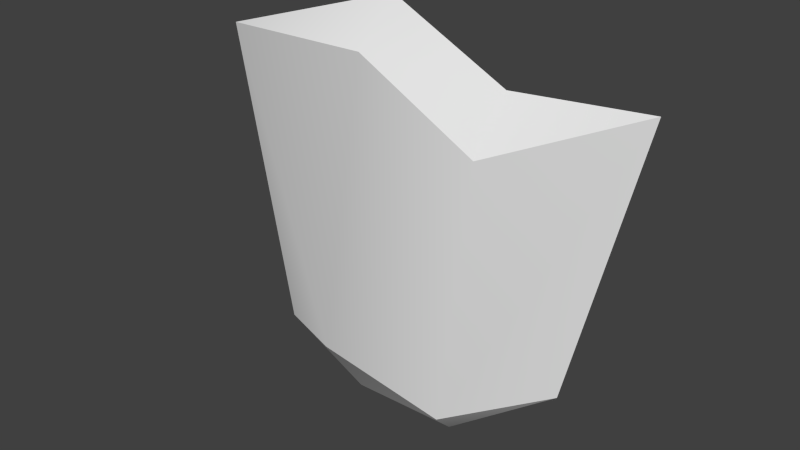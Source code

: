 # Source: dekuShield.blend  (saved by Blender 2.81.8; exported with 4.5.12 LTS)
import bpy
from mathutils import Matrix  # noqa: F401  (used for matrix-valued properties, if any)

bpy.ops.wm.read_factory_settings(use_empty=True)
scene = bpy.context.scene
scene.name = 'Scene'

# ---- collections
col_collection_1 = bpy.data.collections.new('Collection 1'); scene.collection.children.link(col_collection_1)

# ---- world
world_world = bpy.data.worlds.new('World'); scene.world = world_world
world_world.color = (0.05088, 0.05088, 0.05088)
world_world.use_sun_shadow = False
world_world.sun_shadow_jitter_overblur = 0.0
world_world.cycles.sampling_method = 'MANUAL'
world_world.cycles.sample_map_resolution = 256

# ---- meshes
me_dekushield = bpy.data.meshes.new('dekuShield')
me_dekushield.from_pydata([(-0.009188, -0.05683, 0.1286), (-0.06649, -0.0438, -0.1635), (0.05949, -0.04297, -0.1844), (0.1497, -0.0007665, -0.1436), (0.2103, 0.003578, 0.114), (0.05556, -0.01959, -0.2077), (-0.04932, -0.0167, -0.2121), (0.08845, -0.04193, 0.06203), (0.09466, -0.01235, 0.1102), (-0.007947, -0.01773, 0.1655), (-0.1341, -0.01628, -0.1695), (-0.1985, -0.007593, 0.1036)], [], [(0, 1, 2), (2, 3, 4), (5, 2, 6), (2, 5, 3), (7, 8, 0), (0, 8, 9), (2, 4, 7), (1, 10, 6), (6, 2, 1), (0, 9, 11), (7, 4, 8), (11, 10, 1), (11, 1, 0), (0, 2, 7), (6, 11, 9), (3, 5, 4), (4, 5, 8), (5, 6, 9), (9, 8, 5), (11, 6, 10)])
me_dekushield.polygons.foreach_set('use_smooth', [True] * 20)
_k = set([(0, 7), (0, 11), (1, 2), (1, 10), (2, 3), (3, 4), (3, 5), (4, 5), (4, 7), (4, 8), (5, 6), (5, 8), (5, 9), (6, 9), (6, 10), (6, 11), (8, 9), (9, 11), (10, 11)])
me_dekushield.attributes.new('sharp_edge', 'BOOLEAN', 'EDGE').data.foreach_set('value', [ (min(e.vertices), max(e.vertices)) in _k for e in me_dekushield.edges])
_uv = me_dekushield.uv_layers.new(name='UVMap')
_uv.uv.foreach_set('vector', [0.2267, 0.8977, 0.1241, 0.4135, 0.2428, 0.3293, 0.2428, 0.3293, 0.3416, 0.373, 0.4347, 0.8299, 0.2264, 0.2578, 0.2429, 0.3291, 0.1636, 0.258, 0.2429, 0.3291, 0.2264, 0.2578, 0.3415, 0.3731, 0.3058, 0.7697, 0.3251, 0.8689, 0.2267, 0.8977, 0.2267, 0.8977, 0.3251, 0.8689, 0.2374, 0.9894, 0.2428, 0.3293, 0.4347, 0.8299, 0.3058, 0.7697, 0.124, 0.4136, 0.05557, 0.433, 0.1636, 0.258, 0.1636, 0.258, 0.2429, 0.3291, 0.124, 0.4136, 0.2267, 0.8977, 0.2374, 0.9894, 0.05543, 0.9595, 0.3058, 0.7697, 0.4347, 0.8299, 0.3251, 0.8689, 0.05543, 0.9595, 0.05543, 0.4331, 0.1241, 0.4135, 0.05543, 0.9595, 0.1241, 0.4135, 0.2267, 0.8977, 0.2267, 0.8977, 0.2428, 0.3293, 0.3058, 0.7697, 0.8356, 0.05581, 0.9438, 0.3588, 0.7904, 0.4095, 0.674, 0.1125, 0.7522, 0.05581, 0.6179, 0.3527, 0.6179, 0.3527, 0.7522, 0.05581, 0.7107, 0.3536, 0.7522, 0.05581, 0.8356, 0.05581, 0.7904, 0.4095, 0.7904, 0.4095, 0.7107, 0.3536, 0.7522, 0.05581, 0.9438, 0.3588, 0.8356, 0.05581, 0.9015, 0.09916])
me_dekushield.use_remesh_preserve_volume = False
me_dekushield.use_remesh_preserve_attributes = False
me_dekushield.use_mirror_vertex_groups = False
me_dekushield.update()
me_dekushield.normals_split_custom_set([tuple(v) for v in zip(*[iter([-0.08719, -0.9962, -0.008339, -0.1825, -0.9824, -0.03973, 0.1977, -0.9788, -0.05362, 0.1977, -0.9788, -0.05362, 0.4559, -0.8852, -0.09237, 0.3898, -0.9194, -0.05359, 0.2359, -0.667, -0.7067, 0.2838, -0.6802, -0.6759, -0.1341, -0.8287, -0.5434, 0.2838, -0.6802, -0.6759, 0.2359, -0.667, -0.7067, 0.5435, -0.5461, -0.6375, 0.2847, -0.8329, 0.4745, 0.265, -0.8182, 0.5102, 0.1099, -0.7134, 0.6921, 0.1099, -0.7134, 0.6921, 0.265, -0.8182, 0.5102, 0.05708, -0.6854, 0.7259, 0.1977, -0.9788, -0.05362, 0.3898, -0.9194, -0.05359, 0.2553, -0.9665, -0.02596, -0.1951, -0.8258, -0.5292, -0.2754, -0.795, -0.5405, -0.1341, -0.8287, -0.5434, -0.1341, -0.8287, -0.5434, 0.2838, -0.6802, -0.6759, -0.1951, -0.8258, -0.5292, 0.1099, -0.7134, 0.6921, 0.05708, -0.6854, 0.7259, -0.2642, -0.6568, 0.7063, 0.2847, -0.8329, 0.4745, 0.1011, -0.8537, 0.5109, 0.265, -0.8182, 0.5102, -0.2727, -0.9621, -0.00435, -0.3717, -0.9265, -0.05809, -0.1825, -0.9824, -0.03973, -0.2727, -0.9621, -0.00435, -0.1825, -0.9824, -0.03973, -0.08719, -0.9962, -0.008339, -0.08719, -0.9962, -0.008339, 0.1977, -0.9788, -0.05362, 0.2553, -0.9665, -0.02596, 0.05416, 0.9985, -0.0032, 0.05416, 0.9985, -0.0032, 0.05416, 0.9985, -0.0032, -0.2189, 0.9751, 0.03507, -0.2189, 0.9751, 0.03507, -0.2189, 0.9751, 0.03507, -0.1363, 0.9907, -0.005802, -0.1363, 0.9907, -0.005802, -0.1363, 0.9907, -0.005802, 0.02761, 0.9996, -0.0002873, 0.02761, 0.9996, -0.0002873, 0.02761, 0.9996, -0.0002873, -0.06054, 0.998, -0.01528, -0.06054, 0.998, -0.01528, -0.06054, 0.998, -0.01528, -0.01259, 0.9993, -0.03476, -0.01259, 0.9993, -0.03476, -0.01259, 0.9993, -0.03476])] * 3)])

# ---- objects
ob_dekushield = bpy.data.objects.new('dekuShield', me_dekushield)

# ---- transforms, parenting, visibility, modifiers, constraints
ob_dekushield.location = (0.0, 0.0, 0.5)
ob_dekushield.lineart.crease_threshold = 0.0

# ---- collection membership
scene.collection.objects.link(ob_dekushield)

# ---- scene / render settings (as saved in the file)
scene.frame_start = 1; scene.frame_end = 30; scene.frame_set(1)
scene.render.engine = 'BLENDER_EEVEE_NEXT'
scene.render.resolution_percentage = 50
scene.render.dither_intensity = 0.0
scene.cycles.use_denoising = False
scene.cycles.samples = 10
scene.cycles.sampling_pattern = 'TABULATED_SOBOL'
scene.cycles.light_sampling_threshold = 0.0
scene.cycles.use_adaptive_sampling = False
scene.cycles.use_light_tree = False
scene.cycles.blur_glossy = 0.0
scene.cycles.pixel_filter_type = 'GAUSSIAN'
scene.cycles.sample_clamp_indirect = 0.0
scene.view_settings.view_transform = 'Standard'
bpy.context.view_layer.update()

# ---- added for rendering (the .blend has no active camera and no usable light): camera, sun
cam_auto = bpy.data.cameras.new('AutoCamera')
cam_auto.lens = 50.0
cam_auto.sensor_width = 36.0
cam_auto.clip_end = 1000.0
ob_auto_camera = bpy.data.objects.new('AutoCamera', cam_auto)
scene.collection.objects.link(ob_auto_camera)
ob_auto_camera.location = (0.523779, -0.648065, 0.890986)
ob_auto_camera.rotation_euler = (1.09748, -7.21219e-08, 0.694738)
scene.camera = ob_auto_camera
light_auto_sun = bpy.data.lights.new('AutoSun', 'SUN')
light_auto_sun.energy = 3.0
light_auto_sun.angle = 0.0523599
ob_auto_sun = bpy.data.objects.new('AutoSun', light_auto_sun)
scene.collection.objects.link(ob_auto_sun)
ob_auto_sun.rotation_euler = (0.872665, 0.174533, 0.523599)
bpy.context.view_layer.update()

